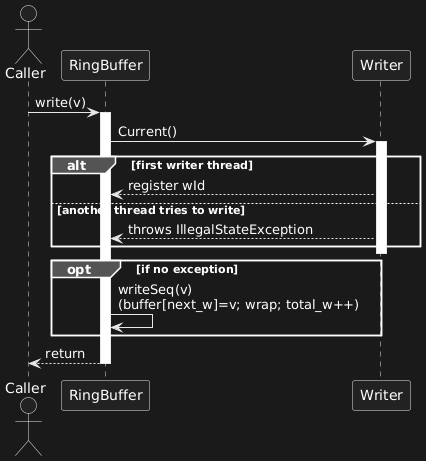

The diagram above was rendered by PlantUML. Its source (embedded in the PNG):
@startuml
actor Caller
participant RingBuffer
participant Writer

Caller -> RingBuffer : write(v)
activate RingBuffer

RingBuffer -> Writer : Current()
activate Writer
alt first writer thread
  Writer --> RingBuffer : register wId
else another thread tries to write
  Writer --> RingBuffer : throws IllegalStateException
end
deactivate Writer

opt if no exception
  RingBuffer -> RingBuffer : writeSeq(v)\n(buffer[next_w]=v; wrap; total_w++)
end

RingBuffer --> Caller : return
deactivate RingBuffer
@enduml